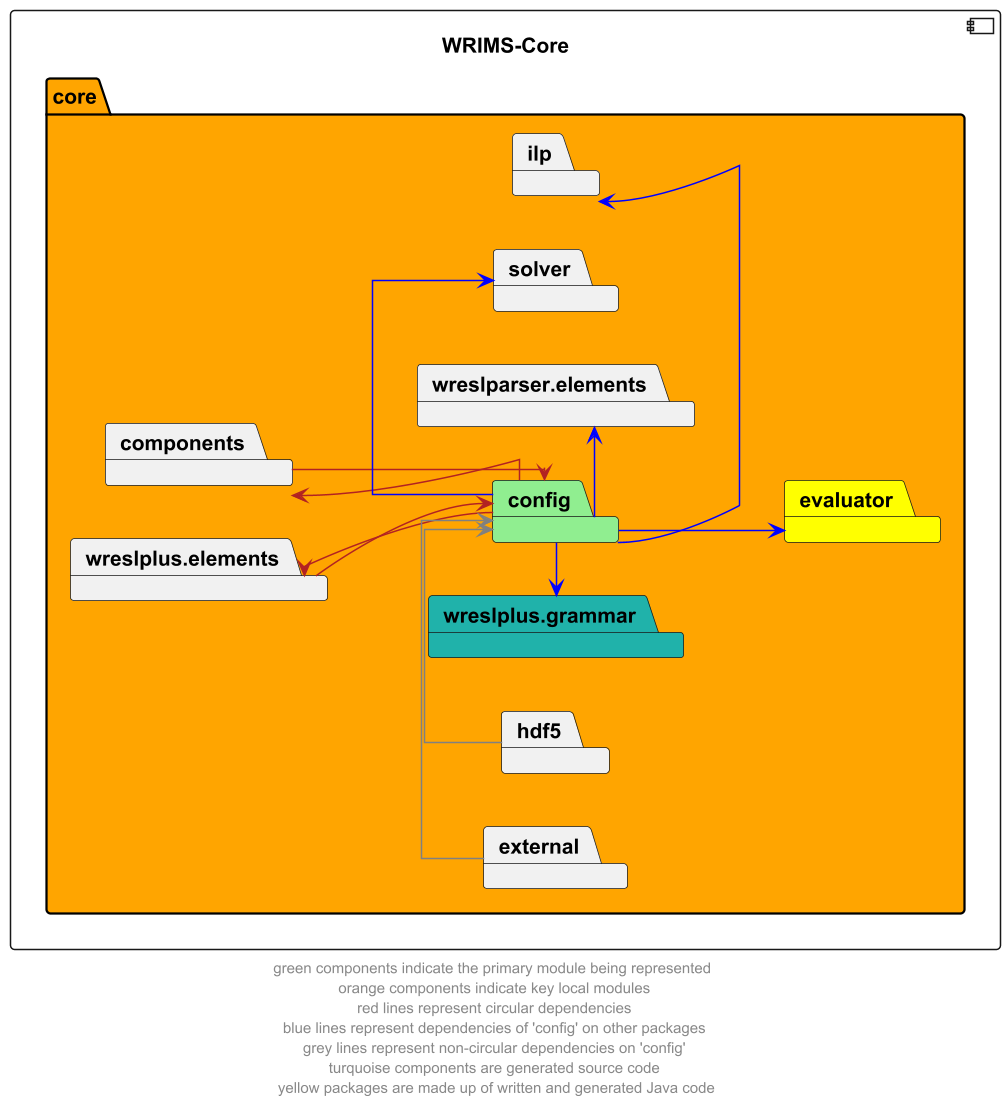

The diagram above was rendered by PlantUML. Its source (embedded in the PNG):
@startuml
left to right direction
skinparam linetype ortho

component wrims_core as "WRIMS-Core" {
    package core #orange {
        package config #lightgreen
        package components
        package evaluator #yellow
        package external
        package hdf5
        package ilp
        package solver
        package wreslparser.elements
        package wreslplus.elements
        package wreslplus.grammar #lightseagreen
    }
}

config --> components #firebrick
components --> config #firebrick
config -l->  wreslplus.elements #firebrick
wreslplus.elements --> config #firebrick

config -d->  evaluator #blue
config -r->  ilp #blue
config -r->  solver #blue
config -r->  wreslparser.elements #blue
config -l->  wreslplus.grammar #blue

hdf5 -> config #grey
external -> config #grey

' The following relationships are hidden and used to format the diagram. They do not represent actual dependencies.
config -r[hidden]-> evaluator
components -r[hidden]-> config
wreslparser.elements -d[hidden]-> components
wreslparser.elements -r[hidden]-> evaluator

footer "green components indicate the primary module being represented \n orange components indicate key local modules \n red lines represent circular dependencies \n blue lines represent dependencies of 'config' on other packages \n grey lines represent non-circular dependencies on 'config' \n turquoise components are generated source code \n yellow packages are made up of written and generated Java code"
@enduml